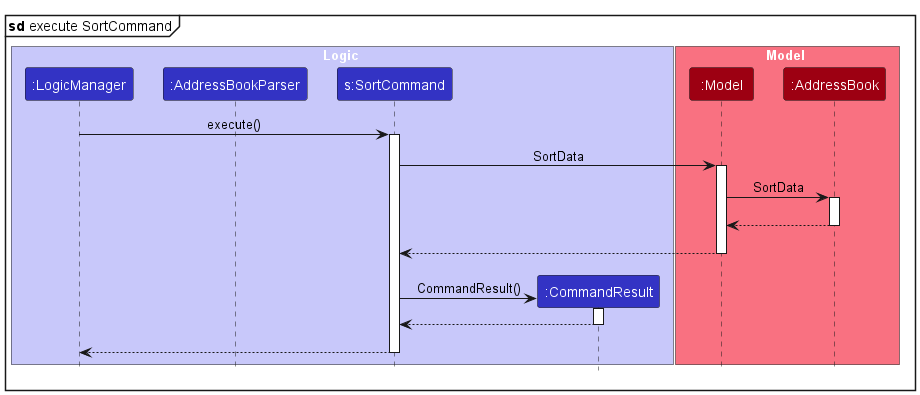

The diagram above was rendered by PlantUML. Its source (embedded in the PNG):
@startuml
mainframe **sd** execute SortCommand
!include style.puml
skinparam ArrowFontStyle plain

box Logic LOGIC_COLOR_T1
participant ":LogicManager" as LogicManager LOGIC_COLOR
participant ":AddressBookParser" as AddressBookParser LOGIC_COLOR
participant "s:SortCommand" as SortCommand LOGIC_COLOR
participant ":CommandResult" as CommandResult LOGIC_COLOR
end box

box Model MODEL_COLOR_T1
participant ":Model" as Model MODEL_COLOR
participant ":AddressBook" as AddressBook MODEL_COLOR


LogicManager -> SortCommand : execute()
activate SortCommand
SortCommand -> Model : SortData
activate Model
Model -> AddressBook : SortData

activate AddressBook
AddressBook -[hidden]-> Model
AddressBook --> Model
deactivate AddressBook

Model -[hidden]-> SortCommand
Model --> SortCommand
deactivate Model
Model -[hidden]-> SortCommand


create CommandResult
SortCommand -> CommandResult : CommandResult()
activate CommandResult
CommandResult --> SortCommand
deactivate CommandResult

SortCommand -[hidden]-> LogicManager
SortCommand --> LogicManager
deactivate SortCommand

@enduml